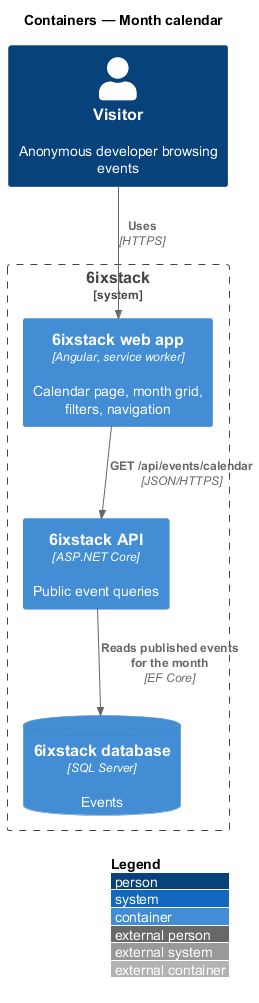

The diagram above was rendered by PlantUML. Its source (embedded in the PNG):
@startuml
!include <C4/C4_Container>
LAYOUT_WITH_LEGEND()
title Containers — Month calendar

Person(visitor, "Visitor", "Anonymous developer browsing events")
System_Boundary(sixstack, "6ixstack") {
  Container(spa, "6ixstack web app", "Angular, service worker", "Calendar page, month grid, filters, navigation")
  Container(api, "6ixstack API", "ASP.NET Core", "Public event queries")
  ContainerDb(db, "6ixstack database", "SQL Server", "Events")
}
Rel(visitor, spa, "Uses", "HTTPS")
Rel(spa, api, "GET /api/events/calendar", "JSON/HTTPS")
Rel(api, db, "Reads published events for the month", "EF Core")
@enduml